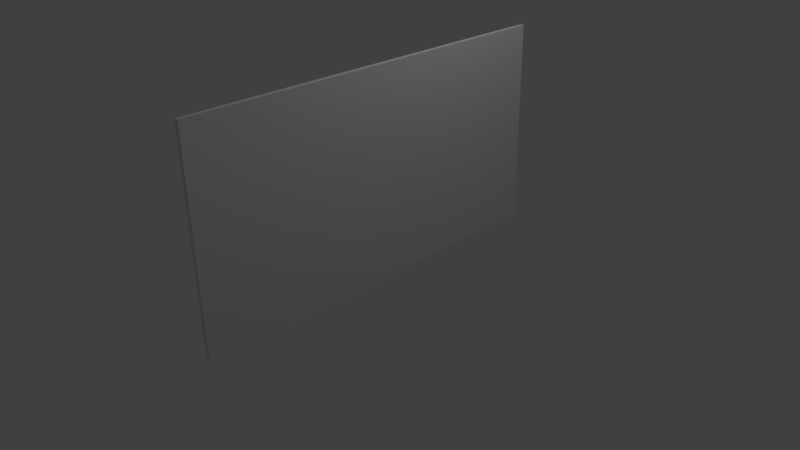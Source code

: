 # Source: storefront2.blend  (saved by Blender 2.72.0; exported with 4.5.12 LTS)
import bpy
from mathutils import Matrix  # noqa: F401  (used for matrix-valued properties, if any)

bpy.ops.wm.read_factory_settings(use_empty=True)
scene = bpy.context.scene
scene.name = 'Scene'

# ---- collections
col_collection_1 = bpy.data.collections.new('Collection 1'); scene.collection.children.link(col_collection_1)

# ---- world
world_world = bpy.data.worlds.new('World'); scene.world = world_world
world_world.color = (0.05088, 0.05088, 0.05088)
world_world.use_sun_shadow = False
world_world.sun_shadow_jitter_overblur = 0.0
world_world.cycles.sampling_method = 'MANUAL'
world_world.cycles.sample_map_resolution = 256

# ---- cameras
cam_camera = bpy.data.cameras.new('Camera')
cam_camera.clip_end = 100.0
cam_camera.lens = 35.0
cam_camera.sensor_width = 32.0
cam_camera.sensor_height = 18.0
cam_camera.ortho_scale = 7.314
cam_camera.dof.focus_distance = 0.0
cam_camera.dof.aperture_fstop = 128.0

# ---- lights
light_lamp = bpy.data.lights.new('Lamp', 'POINT')
light_lamp.transmission_factor = 0.0
light_lamp.cutoff_distance = 30.0
light_lamp.energy = 100.0
light_lamp.shadow_buffer_clip_start = 1.001
light_lamp.shadow_soft_size = 0.1
light_lamp.shadow_maximum_resolution = 0.006
light_lamp.use_absolute_resolution = True
light_lamp.cycles.use_multiple_importance_sampling = False

# ---- meshes
me_cube_001 = bpy.data.meshes.new('Cube.001')
me_cube_001.from_pydata([(0.9446, -2.631, -1.657), (0.9446, 2.281, -1.657), (1.0, 2.281, -1.657), (1.0, -2.631, -1.657), (0.9446, -2.631, 1.0), (0.9446, 2.281, 1.0), (1.0, 2.281, 1.0), (1.0, -2.631, 1.0)], [], [(4, 5, 1, 0), (5, 6, 2, 1), (6, 7, 3, 2), (7, 4, 0, 3), (0, 1, 2, 3), (7, 6, 5, 4)])
_uv = me_cube_001.uv_layers.new(name='UVMap')
_uv.uv.foreach_set('vector', [0.4848, 0.9242, 0.4848, 4.486e-08, 0.9697, 0.0, 0.9697, 0.9242, 1.0, 1.0, 0.9899, 1.0, 0.9899, 0.5, 1.0, 0.5, 7.612e-08, 0.9242, 0.0, 0.0, 0.4848, 0.0, 0.4848, 0.9242, 0.9899, 0.0, 1.0, 0.0, 1.0, 0.5, 0.9899, 0.5, 0.9697, 0.9242, 0.9697, 0.0, 0.9798, 0.0, 0.9798, 0.9242, 0.9899, 0.0, 0.9899, 0.9242, 0.9798, 0.9242, 0.9798, 0.0])
me_cube_001.use_remesh_preserve_volume = False
me_cube_001.use_remesh_preserve_attributes = False
me_cube_001.use_mirror_vertex_groups = False
me_cube_001.update()

# ---- objects
ob_lamp = bpy.data.objects.new('Lamp', light_lamp)
ob_camera = bpy.data.objects.new('Camera', cam_camera)
ob_cube_003 = bpy.data.objects.new('Cube.003', me_cube_001)

# ---- transforms, parenting, visibility, modifiers, constraints
ob_lamp.location = (2.215, 1.005, 5.904)
ob_lamp.rotation_euler = (0.6503, 0.05522, 1.866)
ob_lamp.lock_rotations_4d = False
ob_lamp.empty_display_type = 'ARROWS'
ob_lamp.color = (0.0, 0.0, 0.0, 0.0)
ob_lamp.lineart.crease_threshold = 0.0
ob_camera.location = (7.481, -6.508, 5.344)
ob_camera.rotation_euler = (1.109, 0.01082, 0.8149)
ob_camera.lock_rotations_4d = False
ob_camera.empty_display_type = 'ARROWS'
ob_camera.color = (0.0, 0.0, 0.0, 0.0)
ob_camera.display_type = 'WIRE'
ob_camera.lineart.crease_threshold = 0.0
ob_cube_003.location = (-0.4216, -0.5384, 1.027)
ob_cube_003.rotation_euler = (3.144, -0.0, 0.0)
ob_cube_003.lineart.crease_threshold = 0.0

# ---- collection membership
col_collection_1.objects.link(ob_lamp)
col_collection_1.objects.link(ob_camera)
col_collection_1.objects.link(ob_cube_003)

# ---- scene / render settings (as saved in the file)
scene.camera = ob_camera
scene.frame_start = 1; scene.frame_end = 250; scene.frame_set(95)
scene.render.engine = 'BLENDER_EEVEE_NEXT'
scene.render.resolution_percentage = 50
scene.render.dither_intensity = 0.0
scene.cycles.use_denoising = False
scene.cycles.samples = 10
scene.cycles.sampling_pattern = 'TABULATED_SOBOL'
scene.cycles.light_sampling_threshold = 0.0
scene.cycles.use_adaptive_sampling = False
scene.cycles.use_light_tree = False
scene.cycles.blur_glossy = 0.0
scene.cycles.pixel_filter_type = 'GAUSSIAN'
scene.cycles.sample_clamp_indirect = 0.0
scene.view_settings.view_transform = 'Standard'
bpy.context.view_layer.update()
